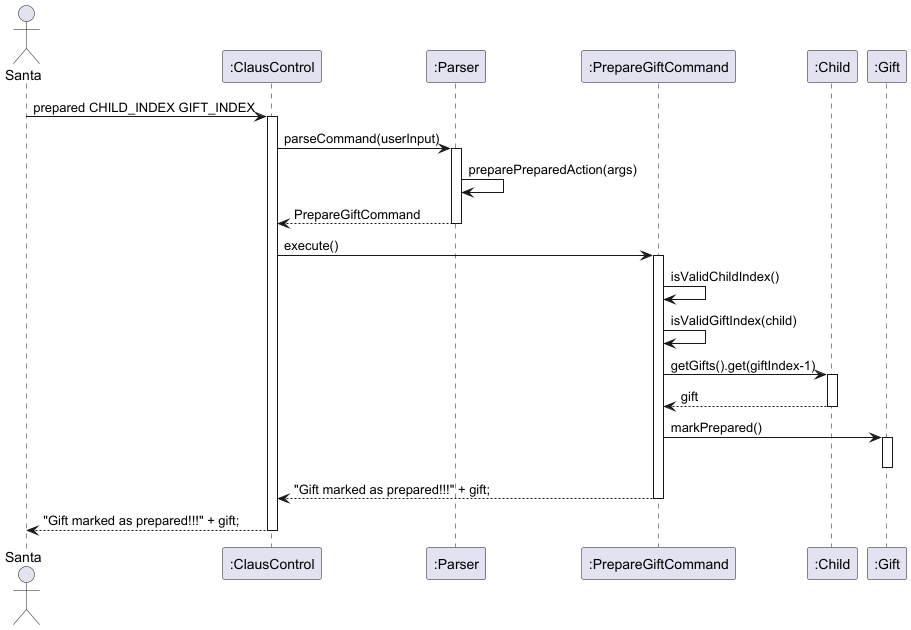

The diagram above was rendered by PlantUML. Its source (embedded in the PNG):
@startuml
actor Santa
participant ":ClausControl" as CC
participant ":Parser" as Parser
participant ":PrepareGiftCommand" as PGC
participant ":Child" as Child
participant ":Gift" as Gift

Santa -> CC : prepared CHILD_INDEX GIFT_INDEX
activate CC

CC -> Parser : parseCommand(userInput)
activate Parser
Parser -> Parser : preparePreparedAction(args)
Parser --> CC : PrepareGiftCommand
deactivate Parser

CC -> PGC : execute()
activate PGC

PGC -> PGC : isValidChildIndex()
PGC -> PGC : isValidGiftIndex(child)
PGC -> Child : getGifts().get(giftIndex-1)
activate Child
Child --> PGC : gift
deactivate Child

PGC -> Gift : markPrepared()
activate Gift
deactivate Gift

PGC --> CC : "Gift marked as prepared!!!" + gift;
deactivate PGC

CC --> Santa : "Gift marked as prepared!!!" + gift;
deactivate CC

@enduml